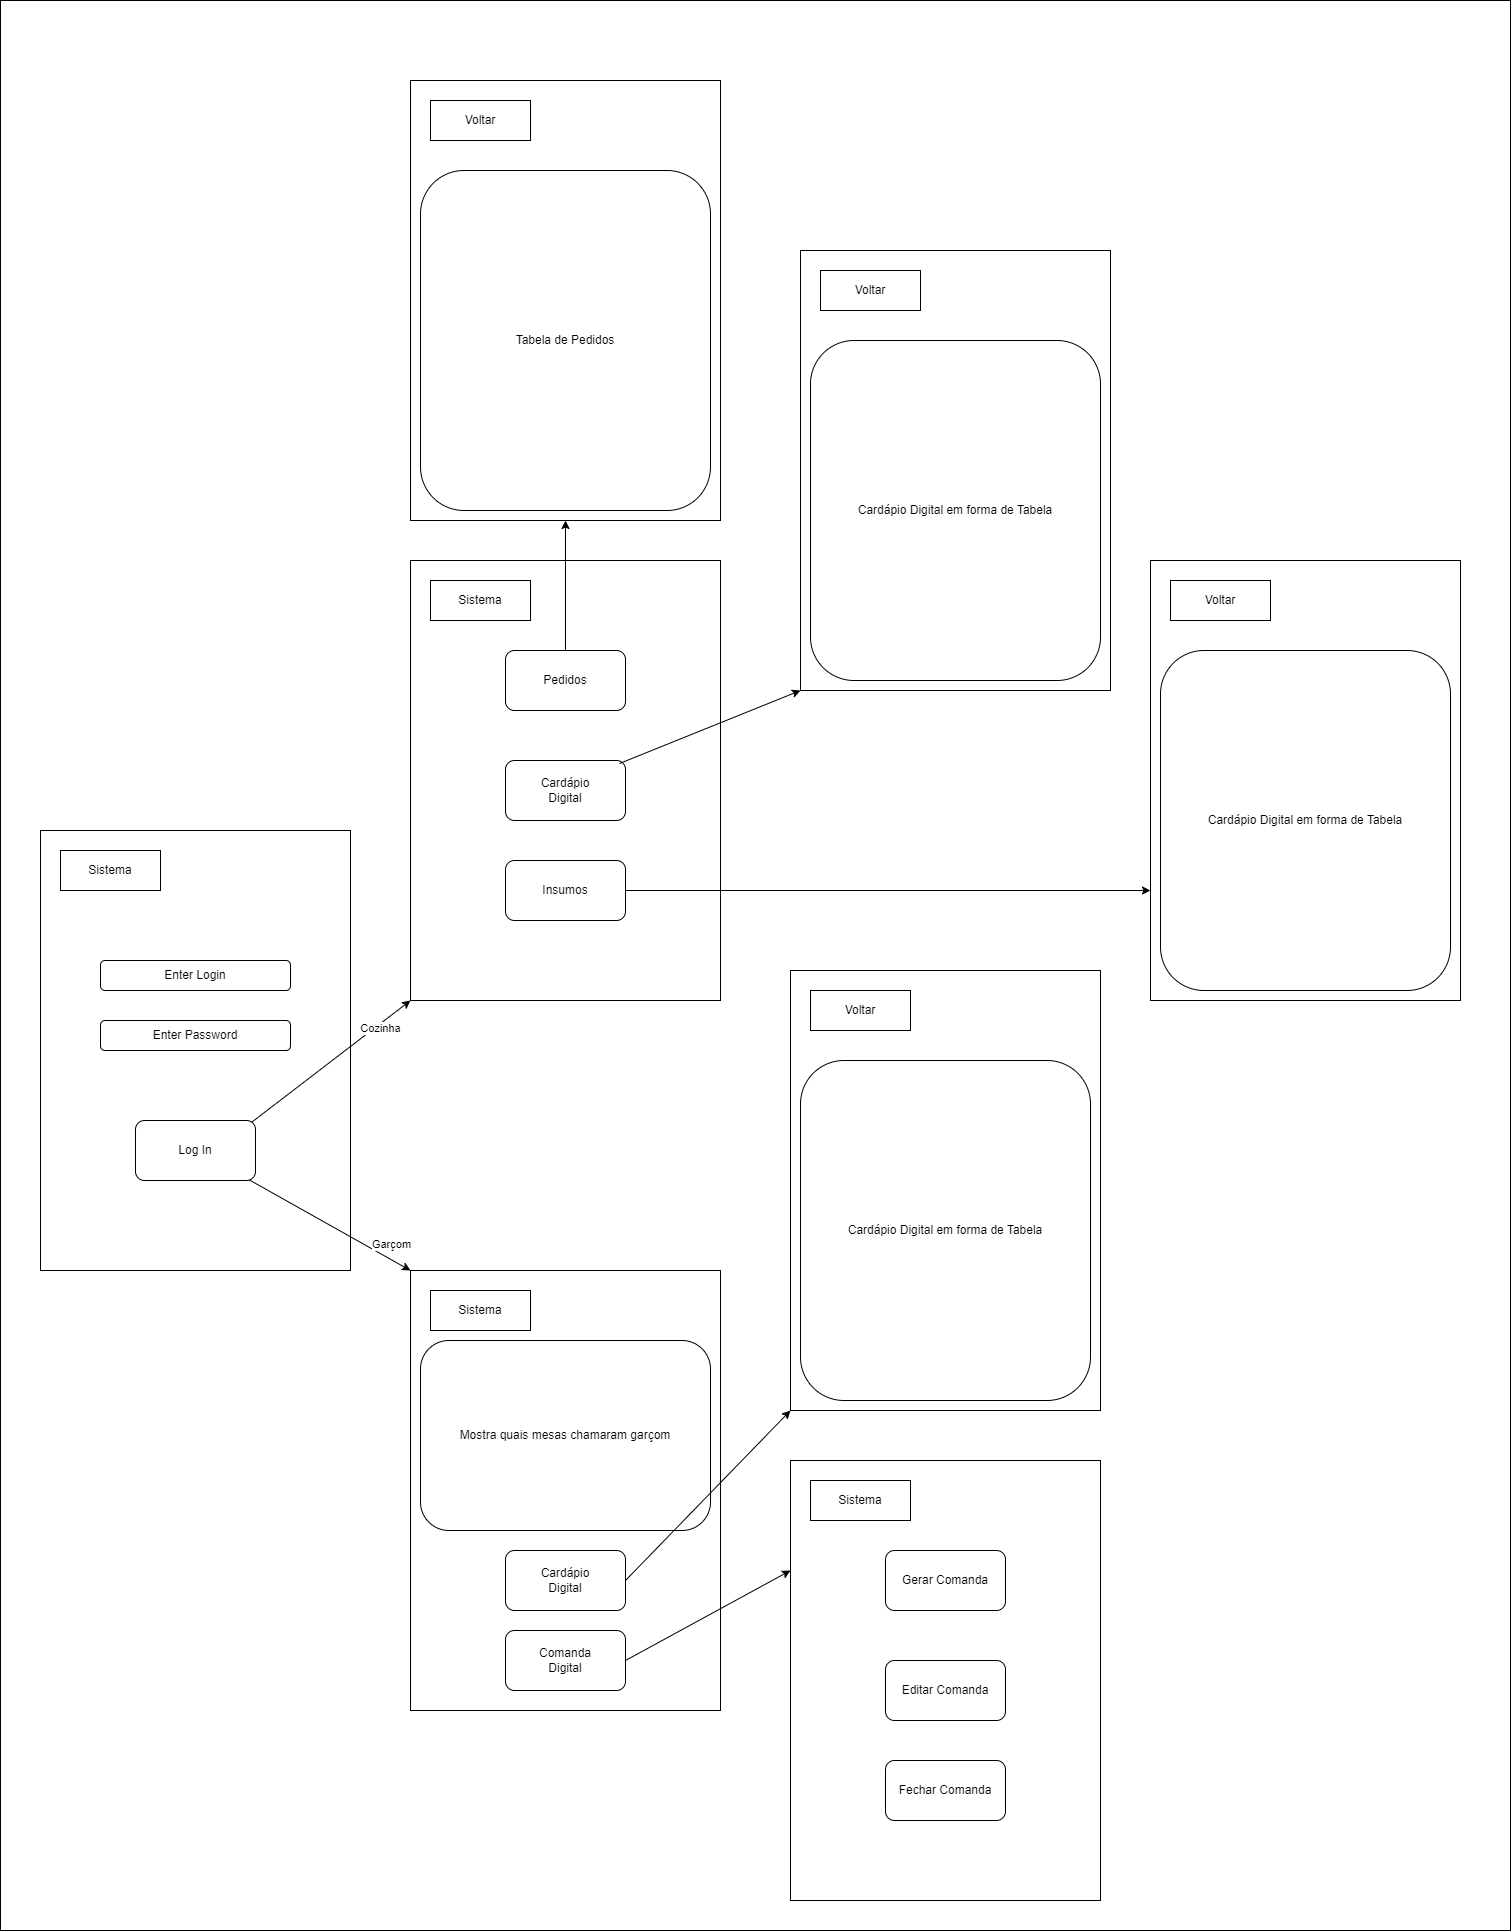

The diagram above was exported from draw.io. Its source (the exported page's mxGraphModel, read from the mxfile embedded in the PNG):
<mxGraphModel dx="1973" dy="2600" grid="1" gridSize="10" guides="1" tooltips="1" connect="1" arrows="1" fold="1" page="1" pageScale="1" pageWidth="827" pageHeight="1169" math="0" shadow="0">
  <root>
    <mxCell id="0" />
    <mxCell id="1" parent="0" />
    <mxCell id="2" value="" style="rounded=0;whiteSpace=wrap;html=1;" parent="1" vertex="1">
      <mxGeometry x="10" y="-760" width="1510" height="1930" as="geometry" />
    </mxCell>
    <mxCell id="10PC7jCUOaluc0g91AKz-1" value="" style="rounded=0;whiteSpace=wrap;html=1;" parent="1" vertex="1">
      <mxGeometry x="50" y="70" width="310" height="440" as="geometry" />
    </mxCell>
    <mxCell id="10PC7jCUOaluc0g91AKz-2" value="Sistema" style="rounded=0;whiteSpace=wrap;html=1;" parent="1" vertex="1">
      <mxGeometry x="70" y="90" width="100" height="40" as="geometry" />
    </mxCell>
    <mxCell id="10PC7jCUOaluc0g91AKz-4" value="Enter Login" style="rounded=1;whiteSpace=wrap;html=1;" parent="1" vertex="1">
      <mxGeometry x="110" y="200" width="190" height="30" as="geometry" />
    </mxCell>
    <mxCell id="10PC7jCUOaluc0g91AKz-5" value="Enter Password" style="rounded=1;whiteSpace=wrap;html=1;" parent="1" vertex="1">
      <mxGeometry x="110" y="260" width="190" height="30" as="geometry" />
    </mxCell>
    <mxCell id="10PC7jCUOaluc0g91AKz-12" style="rounded=0;orthogonalLoop=1;jettySize=auto;html=1;exitX=0.942;exitY=0.983;exitDx=0;exitDy=0;entryX=0;entryY=0;entryDx=0;entryDy=0;exitPerimeter=0;" parent="1" source="10PC7jCUOaluc0g91AKz-6" target="10PC7jCUOaluc0g91AKz-7" edge="1">
      <mxGeometry relative="1" as="geometry" />
    </mxCell>
    <mxCell id="10PC7jCUOaluc0g91AKz-24" value="Garçom" style="edgeLabel;html=1;align=center;verticalAlign=middle;resizable=0;points=[];" parent="10PC7jCUOaluc0g91AKz-12" vertex="1" connectable="0">
      <mxGeometry x="0.3884" y="-1" relative="1" as="geometry">
        <mxPoint x="30" as="offset" />
      </mxGeometry>
    </mxCell>
    <mxCell id="10PC7jCUOaluc0g91AKz-18" style="rounded=0;orthogonalLoop=1;jettySize=auto;html=1;exitX=0.933;exitY=0.083;exitDx=0;exitDy=0;entryX=0;entryY=1;entryDx=0;entryDy=0;exitPerimeter=0;" parent="1" source="10PC7jCUOaluc0g91AKz-6" target="10PC7jCUOaluc0g91AKz-13" edge="1">
      <mxGeometry relative="1" as="geometry" />
    </mxCell>
    <mxCell id="10PC7jCUOaluc0g91AKz-25" value="Cozinha" style="edgeLabel;html=1;align=center;verticalAlign=middle;resizable=0;points=[];" parent="10PC7jCUOaluc0g91AKz-18" vertex="1" connectable="0">
      <mxGeometry x="0.531" y="3" relative="1" as="geometry">
        <mxPoint x="10" as="offset" />
      </mxGeometry>
    </mxCell>
    <mxCell id="10PC7jCUOaluc0g91AKz-6" value="Log In" style="rounded=1;whiteSpace=wrap;html=1;" parent="1" vertex="1">
      <mxGeometry x="145" y="360" width="120" height="60" as="geometry" />
    </mxCell>
    <mxCell id="10PC7jCUOaluc0g91AKz-7" value="" style="rounded=0;whiteSpace=wrap;html=1;" parent="1" vertex="1">
      <mxGeometry x="420" y="510" width="310" height="440" as="geometry" />
    </mxCell>
    <mxCell id="10PC7jCUOaluc0g91AKz-8" value="Sistema" style="rounded=0;whiteSpace=wrap;html=1;" parent="1" vertex="1">
      <mxGeometry x="440" y="530" width="100" height="40" as="geometry" />
    </mxCell>
    <mxCell id="10PC7jCUOaluc0g91AKz-11" value="Mostra quais mesas chamaram garçom" style="rounded=1;whiteSpace=wrap;html=1;" parent="1" vertex="1">
      <mxGeometry x="430" y="580" width="290" height="190" as="geometry" />
    </mxCell>
    <mxCell id="10PC7jCUOaluc0g91AKz-13" value="" style="rounded=0;whiteSpace=wrap;html=1;" parent="1" vertex="1">
      <mxGeometry x="420" y="-200" width="310" height="440" as="geometry" />
    </mxCell>
    <mxCell id="10PC7jCUOaluc0g91AKz-14" value="Sistema" style="rounded=0;whiteSpace=wrap;html=1;" parent="1" vertex="1">
      <mxGeometry x="440" y="-180" width="100" height="40" as="geometry" />
    </mxCell>
    <mxCell id="10PC7jCUOaluc0g91AKz-17" value="Cardápio&lt;div&gt;Digital&lt;/div&gt;" style="rounded=1;whiteSpace=wrap;html=1;" parent="1" vertex="1">
      <mxGeometry x="515" width="120" height="60" as="geometry" />
    </mxCell>
    <mxCell id="10PC7jCUOaluc0g91AKz-19" value="Cardápio&lt;div&gt;Digital&lt;/div&gt;" style="rounded=1;whiteSpace=wrap;html=1;" parent="1" vertex="1">
      <mxGeometry x="515" y="790" width="120" height="60" as="geometry" />
    </mxCell>
    <mxCell id="10PC7jCUOaluc0g91AKz-49" style="rounded=0;orthogonalLoop=1;jettySize=auto;html=1;exitX=1;exitY=0.5;exitDx=0;exitDy=0;entryX=0;entryY=0.25;entryDx=0;entryDy=0;" parent="1" source="10PC7jCUOaluc0g91AKz-20" target="10PC7jCUOaluc0g91AKz-44" edge="1">
      <mxGeometry relative="1" as="geometry" />
    </mxCell>
    <mxCell id="10PC7jCUOaluc0g91AKz-20" value="Comanda&lt;br&gt;Digital" style="rounded=1;whiteSpace=wrap;html=1;" parent="1" vertex="1">
      <mxGeometry x="515" y="870" width="120" height="60" as="geometry" />
    </mxCell>
    <mxCell id="10PC7jCUOaluc0g91AKz-39" style="edgeStyle=orthogonalEdgeStyle;rounded=0;orthogonalLoop=1;jettySize=auto;html=1;exitX=1;exitY=0.5;exitDx=0;exitDy=0;entryX=0;entryY=0.75;entryDx=0;entryDy=0;" parent="1" source="10PC7jCUOaluc0g91AKz-21" target="10PC7jCUOaluc0g91AKz-36" edge="1">
      <mxGeometry relative="1" as="geometry" />
    </mxCell>
    <mxCell id="10PC7jCUOaluc0g91AKz-21" value="Insumos" style="rounded=1;whiteSpace=wrap;html=1;" parent="1" vertex="1">
      <mxGeometry x="515" y="100" width="120" height="60" as="geometry" />
    </mxCell>
    <mxCell id="10PC7jCUOaluc0g91AKz-34" style="edgeStyle=orthogonalEdgeStyle;rounded=0;orthogonalLoop=1;jettySize=auto;html=1;exitX=0.5;exitY=0;exitDx=0;exitDy=0;entryX=0.5;entryY=1;entryDx=0;entryDy=0;" parent="1" source="10PC7jCUOaluc0g91AKz-22" target="10PC7jCUOaluc0g91AKz-26" edge="1">
      <mxGeometry relative="1" as="geometry" />
    </mxCell>
    <mxCell id="10PC7jCUOaluc0g91AKz-35" style="rounded=0;orthogonalLoop=1;jettySize=auto;html=1;entryX=0;entryY=1;entryDx=0;entryDy=0;exitX=0.95;exitY=0.05;exitDx=0;exitDy=0;exitPerimeter=0;" parent="1" source="10PC7jCUOaluc0g91AKz-17" target="10PC7jCUOaluc0g91AKz-31" edge="1">
      <mxGeometry relative="1" as="geometry">
        <mxPoint x="880" y="-120" as="sourcePoint" />
      </mxGeometry>
    </mxCell>
    <mxCell id="10PC7jCUOaluc0g91AKz-22" value="Pedidos" style="rounded=1;whiteSpace=wrap;html=1;" parent="1" vertex="1">
      <mxGeometry x="515" y="-110" width="120" height="60" as="geometry" />
    </mxCell>
    <mxCell id="10PC7jCUOaluc0g91AKz-26" value="" style="rounded=0;whiteSpace=wrap;html=1;" parent="1" vertex="1">
      <mxGeometry x="420" y="-680" width="310" height="440" as="geometry" />
    </mxCell>
    <mxCell id="10PC7jCUOaluc0g91AKz-27" value="Voltar" style="rounded=0;whiteSpace=wrap;html=1;" parent="1" vertex="1">
      <mxGeometry x="440" y="-660" width="100" height="40" as="geometry" />
    </mxCell>
    <mxCell id="10PC7jCUOaluc0g91AKz-30" value="Tabela de Pedidos" style="rounded=1;whiteSpace=wrap;html=1;" parent="1" vertex="1">
      <mxGeometry x="430" y="-590" width="290" height="340" as="geometry" />
    </mxCell>
    <mxCell id="10PC7jCUOaluc0g91AKz-31" value="" style="rounded=0;whiteSpace=wrap;html=1;" parent="1" vertex="1">
      <mxGeometry x="810" y="-510" width="310" height="440" as="geometry" />
    </mxCell>
    <mxCell id="10PC7jCUOaluc0g91AKz-32" value="Voltar" style="rounded=0;whiteSpace=wrap;html=1;" parent="1" vertex="1">
      <mxGeometry x="830" y="-490" width="100" height="40" as="geometry" />
    </mxCell>
    <mxCell id="10PC7jCUOaluc0g91AKz-33" value="Cardápio Digital em forma de Tabela" style="rounded=1;whiteSpace=wrap;html=1;" parent="1" vertex="1">
      <mxGeometry x="820" y="-420" width="290" height="340" as="geometry" />
    </mxCell>
    <mxCell id="10PC7jCUOaluc0g91AKz-36" value="" style="rounded=0;whiteSpace=wrap;html=1;" parent="1" vertex="1">
      <mxGeometry x="1160" y="-200" width="310" height="440" as="geometry" />
    </mxCell>
    <mxCell id="10PC7jCUOaluc0g91AKz-37" value="Voltar" style="rounded=0;whiteSpace=wrap;html=1;" parent="1" vertex="1">
      <mxGeometry x="1180" y="-180" width="100" height="40" as="geometry" />
    </mxCell>
    <mxCell id="10PC7jCUOaluc0g91AKz-38" value="Cardápio Digital em forma de Tabela" style="rounded=1;whiteSpace=wrap;html=1;" parent="1" vertex="1">
      <mxGeometry x="1170" y="-110" width="290" height="340" as="geometry" />
    </mxCell>
    <mxCell id="10PC7jCUOaluc0g91AKz-40" value="" style="rounded=0;whiteSpace=wrap;html=1;" parent="1" vertex="1">
      <mxGeometry x="800" y="210" width="310" height="440" as="geometry" />
    </mxCell>
    <mxCell id="10PC7jCUOaluc0g91AKz-41" value="Voltar" style="rounded=0;whiteSpace=wrap;html=1;" parent="1" vertex="1">
      <mxGeometry x="820" y="230" width="100" height="40" as="geometry" />
    </mxCell>
    <mxCell id="10PC7jCUOaluc0g91AKz-42" value="Cardápio Digital em forma de Tabela" style="rounded=1;whiteSpace=wrap;html=1;" parent="1" vertex="1">
      <mxGeometry x="810" y="300" width="290" height="340" as="geometry" />
    </mxCell>
    <mxCell id="10PC7jCUOaluc0g91AKz-43" style="rounded=0;orthogonalLoop=1;jettySize=auto;html=1;exitX=1;exitY=0.5;exitDx=0;exitDy=0;entryX=0;entryY=1;entryDx=0;entryDy=0;" parent="1" source="10PC7jCUOaluc0g91AKz-19" target="10PC7jCUOaluc0g91AKz-40" edge="1">
      <mxGeometry relative="1" as="geometry" />
    </mxCell>
    <mxCell id="10PC7jCUOaluc0g91AKz-44" value="" style="rounded=0;whiteSpace=wrap;html=1;" parent="1" vertex="1">
      <mxGeometry x="800" y="700" width="310" height="440" as="geometry" />
    </mxCell>
    <mxCell id="10PC7jCUOaluc0g91AKz-45" value="Sistema" style="rounded=0;whiteSpace=wrap;html=1;" parent="1" vertex="1">
      <mxGeometry x="820" y="720" width="100" height="40" as="geometry" />
    </mxCell>
    <mxCell id="10PC7jCUOaluc0g91AKz-46" value="Editar Comanda" style="rounded=1;whiteSpace=wrap;html=1;" parent="1" vertex="1">
      <mxGeometry x="895" y="900" width="120" height="60" as="geometry" />
    </mxCell>
    <mxCell id="10PC7jCUOaluc0g91AKz-47" value="Fechar Comanda" style="rounded=1;whiteSpace=wrap;html=1;" parent="1" vertex="1">
      <mxGeometry x="895" y="1000" width="120" height="60" as="geometry" />
    </mxCell>
    <mxCell id="10PC7jCUOaluc0g91AKz-48" value="Gerar Comanda" style="rounded=1;whiteSpace=wrap;html=1;" parent="1" vertex="1">
      <mxGeometry x="895" y="790" width="120" height="60" as="geometry" />
    </mxCell>
  </root>
</mxGraphModel>